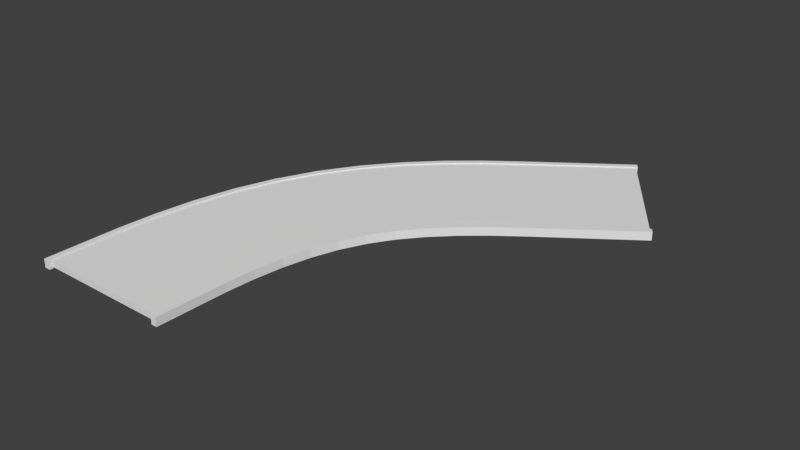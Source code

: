 # Source: road45.blend  (saved by Blender 2.79.0; exported with 4.5.12 LTS)
import bpy
from mathutils import Matrix  # noqa: F401  (used for matrix-valued properties, if any)

bpy.ops.wm.read_factory_settings(use_empty=True)
scene = bpy.context.scene
scene.name = 'Scene'

# ---- collections
col_collection_1 = bpy.data.collections.new('Collection 1'); scene.collection.children.link(col_collection_1)

# ---- world
world_world = bpy.data.worlds.new('World'); scene.world = world_world
world_world.color = (0.05088, 0.05088, 0.05088)
world_world.use_sun_shadow = False
world_world.sun_shadow_jitter_overblur = 0.0
world_world.cycles.sampling_method = 'MANUAL'

# ---- meshes
me_cube_001 = bpy.data.meshes.new('Cube.001')
me_cube_001.from_pydata([(21.47, -0.0002653, -0.002595), (-23.48, 0.0002939, -0.002595), (97.35, 1.439, -0.002595), (72.01, 1.865, -0.002595), (21.47, -0.0002653, 0.08641), (-23.48, 0.0002939, 0.08641), (97.35, 1.439, 0.08641), (72.01, 1.865, 0.08641), (86.63, 1.351, -0.002595), (76.42, 1.267, -0.002595), (66.78, 1.187, -0.002595), (58.47, 1.115, -0.002595), (50.81, 1.04, -0.002595), (43.97, 0.9619, -0.002595), (38.07, 0.8797, -0.002595), (33.22, 0.7924, -0.002595), (29.36, 0.699, -0.002595), (26.4, 0.5988, -0.002595), (24.25, 0.4916, -0.002595), (22.84, 0.3783, -0.002595), (22.06, 0.2601, -0.002595), (21.78, 0.1371, -0.002595), (-23.17, 0.1377, -0.002595), (-22.84, 0.2838, -0.002595), (-21.85, 0.4328, -0.002595), (-19.95, 0.5849, -0.002595), (-16.85, 0.7393, -0.002595), (-12.27, 0.8934, -0.002595), (-6.068, 1.043, -0.002595), (1.674, 1.182, -0.002595), (10.63, 1.308, -0.002595), (20.32, 1.419, -0.002595), (30.44, 1.518, -0.002595), (40.79, 1.608, -0.002595), (51.08, 1.692, -0.002595), (61.29, 1.777, -0.002595), (21.78, 0.1371, 0.08641), (22.06, 0.2601, 0.08641), (22.84, 0.3783, 0.08641), (24.25, 0.4916, 0.08641), (26.4, 0.5988, 0.08641), (29.36, 0.699, 0.08641), (33.22, 0.7924, 0.08641), (38.07, 0.8797, 0.08641), (43.97, 0.9619, 0.08641), (50.81, 1.04, 0.08641), (58.47, 1.115, 0.08641), (66.78, 1.187, 0.08641), (76.42, 1.267, 0.08641), (86.63, 1.351, 0.08641), (61.29, 1.777, 0.08641), (51.08, 1.692, 0.08641), (40.79, 1.608, 0.08641), (30.44, 1.518, 0.08641), (20.32, 1.419, 0.08641), (10.63, 1.308, 0.08641), (1.674, 1.182, 0.08641), (-6.068, 1.043, 0.08641), (-12.27, 0.8934, 0.08641), (-16.85, 0.7393, 0.08641), (-19.95, 0.5849, 0.08641), (-21.85, 0.4328, 0.08641), (-22.84, 0.2838, 0.08641), (-23.17, 0.1377, 0.08641), (-23.61, -0.01234, -0.02651), (-25.6, -0.01231, -0.02651), (72.36, 1.87, -0.02651), (71.23, 1.889, -0.02651), (-23.61, -0.01234, 0.103), (-25.6, -0.01231, 0.103), (72.36, 1.87, 0.103), (71.23, 1.889, 0.103), (62.05, 1.785, -0.02651), (51.75, 1.7, -0.02651), (41.38, 1.614, -0.02651), (30.93, 1.524, -0.02651), (20.71, 1.425, -0.02651), (10.9, 1.313, -0.02651), (1.836, 1.187, -0.02651), (-6.014, 1.046, -0.02651), (-12.3, 0.8957, -0.02651), (-16.94, 0.7402, -0.02651), (-20.07, 0.5844, -0.02651), (-21.98, 0.4309, -0.02651), (-22.96, 0.2806, -0.02651), (-23.29, 0.1333, -0.02651), (-25.27, 0.1333, -0.02651), (-24.94, 0.2817, -0.02651), (-23.96, 0.4333, -0.02651), (-22.03, 0.5885, -0.02651), (-18.85, 0.7464, -0.02651), (-14.14, 0.9043, -0.02651), (-7.75, 1.058, -0.02651), (0.2287, 1.2, -0.02651), (9.433, 1.328, -0.02651), (19.37, 1.442, -0.02651), (29.7, 1.542, -0.02651), (40.24, 1.633, -0.02651), (50.63, 1.718, -0.02651), (60.93, 1.803, -0.02651), (-23.29, 0.1333, 0.103), (-22.96, 0.2806, 0.103), (-21.98, 0.4309, 0.103), (-20.07, 0.5844, 0.103), (-16.94, 0.7402, 0.103), (-12.3, 0.8957, 0.103), (-6.014, 1.046, 0.103), (1.836, 1.187, 0.103), (10.9, 1.313, 0.103), (20.71, 1.425, 0.103), (30.93, 1.524, 0.103), (41.38, 1.614, 0.103), (51.75, 1.7, 0.103), (62.05, 1.785, 0.103), (60.93, 1.803, 0.103), (50.63, 1.718, 0.103), (40.24, 1.633, 0.103), (29.7, 1.542, 0.103), (19.37, 1.442, 0.103), (9.433, 1.328, 0.103), (0.2287, 1.2, 0.103), (-7.75, 1.058, 0.103), (-14.14, 0.9043, 0.103), (-18.85, 0.7464, 0.103), (-22.03, 0.5885, 0.103), (-23.96, 0.4333, 0.103), (-24.94, 0.2817, 0.103), (-25.27, 0.1333, 0.103), (23.53, -0.01292, -0.02651), (21.54, -0.0129, -0.02651), (98.93, 1.423, -0.02651), (97.81, 1.442, -0.02651), (23.53, -0.01292, 0.103), (21.54, -0.0129, 0.103), (98.93, 1.423, 0.103), (97.81, 1.442, 0.103), (88.63, 1.338, -0.02651), (78.33, 1.253, -0.02651), (68.52, 1.172, -0.02651), (60.2, 1.1, -0.02651), (52.56, 1.026, -0.02651), (45.76, 0.9488, -0.02651), (39.92, 0.868, -0.02651), (35.14, 0.7826, -0.02651), (31.34, 0.6911, -0.02651), (28.42, 0.5926, -0.02651), (26.3, 0.4867, -0.02651), (24.9, 0.3742, -0.02651), (24.14, 0.2564, -0.02651), (23.86, 0.1327, -0.02651), (21.87, 0.1327, -0.02651), (22.15, 0.2574, -0.02651), (22.92, 0.3766, -0.02651), (24.34, 0.4909, -0.02651), (26.5, 0.5989, -0.02651), (29.5, 0.6998, -0.02651), (33.4, 0.7937, -0.02651), (38.31, 0.8815, -0.02651), (44.29, 0.9642, -0.02651), (51.22, 1.043, -0.02651), (58.97, 1.118, -0.02651), (67.38, 1.19, -0.02651), (77.21, 1.272, -0.02651), (87.51, 1.357, -0.02651), (23.86, 0.1327, 0.103), (24.14, 0.2564, 0.103), (24.9, 0.3742, 0.103), (26.3, 0.4867, 0.103), (28.42, 0.5926, 0.103), (31.34, 0.6911, 0.103), (35.14, 0.7826, 0.103), (39.92, 0.868, 0.103), (45.76, 0.9488, 0.103), (52.56, 1.026, 0.103), (60.2, 1.1, 0.103), (68.52, 1.172, 0.103), (78.33, 1.253, 0.103), (88.63, 1.338, 0.103), (87.51, 1.357, 0.103), (77.21, 1.272, 0.103), (67.38, 1.19, 0.103), (58.97, 1.118, 0.103), (51.22, 1.043, 0.103), (44.29, 0.9642, 0.103), (38.31, 0.8815, 0.103), (33.4, 0.7937, 0.103), (29.5, 0.6998, 0.103), (26.5, 0.5989, 0.103), (24.34, 0.4909, 0.103), (22.92, 0.3766, 0.103), (22.15, 0.2574, 0.103), (21.87, 0.1327, 0.103)], [], [(8, 35, 3, 2), (2, 3, 7, 6), (36, 63, 5, 4), (4, 5, 1, 0), (21, 36, 4, 0), (63, 22, 1, 5), (7, 3, 35, 50), (50, 35, 34, 51), (51, 34, 33, 52), (52, 33, 32, 53), (53, 32, 31, 54), (54, 31, 30, 55), (55, 30, 29, 56), (56, 29, 28, 57), (57, 28, 27, 58), (58, 27, 26, 59), (59, 26, 25, 60), (60, 25, 24, 61), (61, 24, 23, 62), (62, 23, 22, 63), (2, 6, 49, 8), (8, 49, 48, 9), (9, 48, 47, 10), (10, 47, 46, 11), (11, 46, 45, 12), (12, 45, 44, 13), (13, 44, 43, 14), (14, 43, 42, 15), (15, 42, 41, 16), (16, 41, 40, 17), (17, 40, 39, 18), (18, 39, 38, 19), (19, 38, 37, 20), (20, 37, 36, 21), (6, 7, 50, 49), (49, 50, 51, 48), (48, 51, 52, 47), (47, 52, 53, 46), (46, 53, 54, 45), (45, 54, 55, 44), (44, 55, 56, 43), (43, 56, 57, 42), (42, 57, 58, 41), (41, 58, 59, 40), (40, 59, 60, 39), (39, 60, 61, 38), (38, 61, 62, 37), (37, 62, 63, 36), (0, 1, 22, 21), (21, 22, 23, 20), (20, 23, 24, 19), (19, 24, 25, 18), (18, 25, 26, 17), (17, 26, 27, 16), (16, 27, 28, 15), (15, 28, 29, 14), (14, 29, 30, 13), (13, 30, 31, 12), (12, 31, 32, 11), (11, 32, 33, 10), (10, 33, 34, 9), (9, 34, 35, 8), (72, 99, 67, 66), (66, 67, 71, 70), (100, 127, 69, 68), (68, 69, 65, 64), (85, 100, 68, 64), (127, 86, 65, 69), (71, 67, 99, 114), (114, 99, 98, 115), (115, 98, 97, 116), (116, 97, 96, 117), (117, 96, 95, 118), (118, 95, 94, 119), (119, 94, 93, 120), (120, 93, 92, 121), (121, 92, 91, 122), (122, 91, 90, 123), (123, 90, 89, 124), (124, 89, 88, 125), (125, 88, 87, 126), (126, 87, 86, 127), (66, 70, 113, 72), (72, 113, 112, 73), (73, 112, 111, 74), (74, 111, 110, 75), (75, 110, 109, 76), (76, 109, 108, 77), (77, 108, 107, 78), (78, 107, 106, 79), (79, 106, 105, 80), (80, 105, 104, 81), (81, 104, 103, 82), (82, 103, 102, 83), (83, 102, 101, 84), (84, 101, 100, 85), (70, 71, 114, 113), (113, 114, 115, 112), (112, 115, 116, 111), (111, 116, 117, 110), (110, 117, 118, 109), (109, 118, 119, 108), (108, 119, 120, 107), (107, 120, 121, 106), (106, 121, 122, 105), (105, 122, 123, 104), (104, 123, 124, 103), (103, 124, 125, 102), (102, 125, 126, 101), (101, 126, 127, 100), (64, 65, 86, 85), (85, 86, 87, 84), (84, 87, 88, 83), (83, 88, 89, 82), (82, 89, 90, 81), (81, 90, 91, 80), (80, 91, 92, 79), (79, 92, 93, 78), (78, 93, 94, 77), (77, 94, 95, 76), (76, 95, 96, 75), (75, 96, 97, 74), (74, 97, 98, 73), (73, 98, 99, 72), (136, 163, 131, 130), (130, 131, 135, 134), (164, 191, 133, 132), (132, 133, 129, 128), (149, 164, 132, 128), (191, 150, 129, 133), (135, 131, 163, 178), (178, 163, 162, 179), (179, 162, 161, 180), (180, 161, 160, 181), (181, 160, 159, 182), (182, 159, 158, 183), (183, 158, 157, 184), (184, 157, 156, 185), (185, 156, 155, 186), (186, 155, 154, 187), (187, 154, 153, 188), (188, 153, 152, 189), (189, 152, 151, 190), (190, 151, 150, 191), (130, 134, 177, 136), (136, 177, 176, 137), (137, 176, 175, 138), (138, 175, 174, 139), (139, 174, 173, 140), (140, 173, 172, 141), (141, 172, 171, 142), (142, 171, 170, 143), (143, 170, 169, 144), (144, 169, 168, 145), (145, 168, 167, 146), (146, 167, 166, 147), (147, 166, 165, 148), (148, 165, 164, 149), (134, 135, 178, 177), (177, 178, 179, 176), (176, 179, 180, 175), (175, 180, 181, 174), (174, 181, 182, 173), (173, 182, 183, 172), (172, 183, 184, 171), (171, 184, 185, 170), (170, 185, 186, 169), (169, 186, 187, 168), (168, 187, 188, 167), (167, 188, 189, 166), (166, 189, 190, 165), (165, 190, 191, 164), (128, 129, 150, 149), (149, 150, 151, 148), (148, 151, 152, 147), (147, 152, 153, 146), (146, 153, 154, 145), (145, 154, 155, 144), (144, 155, 156, 143), (143, 156, 157, 142), (142, 157, 158, 141), (141, 158, 159, 140), (140, 159, 160, 139), (139, 160, 161, 138), (138, 161, 162, 137), (137, 162, 163, 136)])
_uv = me_cube_001.uv_layers.new(name='UVMap')
_uv.uv.foreach_set('vector', [0.0, 0.0, 1.0, 0.0, 1.0, 1.0, 0.0, 1.0, 0.0, 0.0, 1.0, 0.0, 1.0, 1.0, 0.0, 1.0, 0.0, 0.0, 1.0, 0.0, 1.0, 1.0, 0.0, 1.0, 0.0, 0.0, 1.0, 0.0, 1.0, 1.0, 0.0, 1.0, 0.0, 0.0, 1.0, 0.0, 1.0, 1.0, 0.0, 1.0, 0.0, 0.0, 1.0, 0.0, 1.0, 1.0, 0.0, 1.0, 0.0, 0.0, 1.0, 0.0, 1.0, 1.0, 0.0, 1.0, 0.0, 0.0, 1.0, 0.0, 1.0, 1.0, 0.0, 1.0, 0.0, 0.0, 1.0, 0.0, 1.0, 1.0, 0.0, 1.0, 0.0, 0.0, 1.0, 0.0, 1.0, 1.0, 0.0, 1.0, 0.0, 0.0, 1.0, 0.0, 1.0, 1.0, 0.0, 1.0, 0.0, 0.0, 1.0, 0.0, 1.0, 1.0, 0.0, 1.0, 0.0, 0.0, 1.0, 0.0, 1.0, 1.0, 0.0, 1.0, 0.0, 0.0, 1.0, 0.0, 1.0, 1.0, 0.0, 1.0, 0.0, 0.0, 1.0, 0.0, 1.0, 1.0, 0.0, 1.0, 0.0, 0.0, 1.0, 0.0, 1.0, 1.0, 0.0, 1.0, 0.0, 0.0, 1.0, 0.0, 1.0, 1.0, 0.0, 1.0, 0.0, 0.0, 1.0, 0.0, 1.0, 1.0, 0.0, 1.0, 0.0, 0.0, 1.0, 0.0, 1.0, 1.0, 0.0, 1.0, 0.0, 0.0, 1.0, 0.0, 1.0, 1.0, 0.0, 1.0, 0.0, 0.0, 1.0, 0.0, 1.0, 1.0, 0.0, 1.0, 0.0, 0.0, 1.0, 0.0, 1.0, 1.0, 0.0, 1.0, 0.0, 0.0, 1.0, 0.0, 1.0, 1.0, 0.0, 1.0, 0.0, 0.0, 1.0, 0.0, 1.0, 1.0, 0.0, 1.0, 0.0, 0.0, 1.0, 0.0, 1.0, 1.0, 0.0, 1.0, 0.0, 0.0, 1.0, 0.0, 1.0, 1.0, 0.0, 1.0, 0.0, 0.0, 1.0, 0.0, 1.0, 1.0, 0.0, 1.0, 0.0, 0.0, 1.0, 0.0, 1.0, 1.0, 0.0, 1.0, 0.0, 0.0, 1.0, 0.0, 1.0, 1.0, 0.0, 1.0, 0.0, 0.0, 1.0, 0.0, 1.0, 1.0, 0.0, 1.0, 0.0, 0.0, 1.0, 0.0, 1.0, 1.0, 0.0, 1.0, 0.0, 0.0, 1.0, 0.0, 1.0, 1.0, 0.0, 1.0, 0.0, 0.0, 1.0, 0.0, 1.0, 1.0, 0.0, 1.0, 0.0, 0.0, 1.0, 0.0, 1.0, 1.0, 0.0, 1.0, 0.0, 0.0, 1.0, 0.0, 1.0, 1.0, 0.0, 1.0, 0.0, 0.0, 1.0, 0.0, 1.0, 1.0, 0.0, 1.0, 0.0, 0.0, 1.0, 0.0, 1.0, 1.0, 0.0, 1.0, 0.0, 0.0, 1.0, 0.0, 1.0, 1.0, 0.0, 1.0, 0.0, 0.0, 1.0, 0.0, 1.0, 1.0, 0.0, 1.0, 0.0, 0.0, 1.0, 0.0, 1.0, 1.0, 0.0, 1.0, 0.0, 0.0, 1.0, 0.0, 1.0, 1.0, 0.0, 1.0, 0.0, 0.0, 1.0, 0.0, 1.0, 1.0, 0.0, 1.0, 0.0, 0.0, 1.0, 0.0, 1.0, 1.0, 0.0, 1.0, 0.0, 0.0, 1.0, 0.0, 1.0, 1.0, 0.0, 1.0, 0.0, 0.0, 1.0, 0.0, 1.0, 1.0, 0.0, 1.0, 0.0, 0.0, 1.0, 0.0, 1.0, 1.0, 0.0, 1.0, 0.0, 0.0, 1.0, 0.0, 1.0, 1.0, 0.0, 1.0, 0.0, 0.0, 1.0, 0.0, 1.0, 1.0, 0.0, 1.0, 0.0, 0.0, 1.0, 0.0, 1.0, 1.0, 0.0, 1.0, 0.0, 0.0, 1.0, 0.0, 1.0, 1.0, 0.0, 1.0, 0.0, 0.0, 1.0, 0.0, 1.0, 1.0, 0.0, 1.0, 0.0, 0.0, 1.0, 0.0, 1.0, 1.0, 0.0, 1.0, 0.0, 0.0, 1.0, 0.0, 1.0, 1.0, 0.0, 1.0, 0.0, 0.0, 1.0, 0.0, 1.0, 1.0, 0.0, 1.0, 0.0, 0.0, 1.0, 0.0, 1.0, 1.0, 0.0, 1.0, 0.0, 0.0, 1.0, 0.0, 1.0, 1.0, 0.0, 1.0, 0.0, 0.0, 1.0, 0.0, 1.0, 1.0, 0.0, 1.0, 0.0, 0.0, 1.0, 0.0, 1.0, 1.0, 0.0, 1.0, 0.0, 0.0, 1.0, 0.0, 1.0, 1.0, 0.0, 1.0, 0.0, 0.0, 1.0, 0.0, 1.0, 1.0, 0.0, 1.0, 0.0, 0.0, 1.0, 0.0, 1.0, 1.0, 0.0, 1.0, 0.0, 0.0, 1.0, 0.0, 1.0, 1.0, 0.0, 1.0, 0.0, 0.0, 1.0, 0.0, 1.0, 1.0, 0.0, 1.0, 0.0, 0.0, 1.0, 0.0, 1.0, 1.0, 0.0, 1.0, 0.0, 0.0, 1.0, 0.0, 1.0, 1.0, 0.0, 1.0, 0.0, 0.0, 1.0, 0.0, 1.0, 1.0, 0.0, 1.0, 0.0, 0.0, 1.0, 0.0, 1.0, 1.0, 0.0, 1.0, 0.0, 0.0, 1.0, 0.0, 1.0, 1.0, 0.0, 1.0, 0.0, 0.0, 1.0, 0.0, 1.0, 1.0, 0.0, 1.0, 0.0, 0.0, 1.0, 0.0, 1.0, 1.0, 0.0, 1.0, 0.0, 0.0, 1.0, 0.0, 1.0, 1.0, 0.0, 1.0, 0.0, 0.0, 1.0, 0.0, 1.0, 1.0, 0.0, 1.0, 0.0, 0.0, 1.0, 0.0, 1.0, 1.0, 0.0, 1.0, 0.0, 0.0, 1.0, 0.0, 1.0, 1.0, 0.0, 1.0, 0.0, 0.0, 1.0, 0.0, 1.0, 1.0, 0.0, 1.0, 0.0, 0.0, 1.0, 0.0, 1.0, 1.0, 0.0, 1.0, 0.0, 0.0, 1.0, 0.0, 1.0, 1.0, 0.0, 1.0, 0.0, 0.0, 1.0, 0.0, 1.0, 1.0, 0.0, 1.0, 0.0, 0.0, 1.0, 0.0, 1.0, 1.0, 0.0, 1.0, 0.0, 0.0, 1.0, 0.0, 1.0, 1.0, 0.0, 1.0, 0.0, 0.0, 1.0, 0.0, 1.0, 1.0, 0.0, 1.0, 0.0, 0.0, 1.0, 0.0, 1.0, 1.0, 0.0, 1.0, 0.0, 0.0, 1.0, 0.0, 1.0, 1.0, 0.0, 1.0, 0.0, 0.0, 1.0, 0.0, 1.0, 1.0, 0.0, 1.0, 0.0, 0.0, 1.0, 0.0, 1.0, 1.0, 0.0, 1.0, 0.0, 0.0, 1.0, 0.0, 1.0, 1.0, 0.0, 1.0, 0.0, 0.0, 1.0, 0.0, 1.0, 1.0, 0.0, 1.0, 0.0, 0.0, 1.0, 0.0, 1.0, 1.0, 0.0, 1.0, 0.0, 0.0, 1.0, 0.0, 1.0, 1.0, 0.0, 1.0, 0.0, 0.0, 1.0, 0.0, 1.0, 1.0, 0.0, 1.0, 0.0, 0.0, 1.0, 0.0, 1.0, 1.0, 0.0, 1.0, 0.0, 0.0, 1.0, 0.0, 1.0, 1.0, 0.0, 1.0, 0.0, 0.0, 1.0, 0.0, 1.0, 1.0, 0.0, 1.0, 0.0, 0.0, 1.0, 0.0, 1.0, 1.0, 0.0, 1.0, 0.0, 0.0, 1.0, 0.0, 1.0, 1.0, 0.0, 1.0, 0.0, 0.0, 1.0, 0.0, 1.0, 1.0, 0.0, 1.0, 0.0, 0.0, 1.0, 0.0, 1.0, 1.0, 0.0, 1.0, 0.0, 0.0, 1.0, 0.0, 1.0, 1.0, 0.0, 1.0, 0.0, 0.0, 1.0, 0.0, 1.0, 1.0, 0.0, 1.0, 0.0, 0.0, 1.0, 0.0, 1.0, 1.0, 0.0, 1.0, 0.0, 0.0, 1.0, 0.0, 1.0, 1.0, 0.0, 1.0, 0.0, 0.0, 1.0, 0.0, 1.0, 1.0, 0.0, 1.0, 0.0, 0.0, 1.0, 0.0, 1.0, 1.0, 0.0, 1.0, 0.0, 0.0, 1.0, 0.0, 1.0, 1.0, 0.0, 1.0, 0.0, 0.0, 1.0, 0.0, 1.0, 1.0, 0.0, 1.0, 0.0, 0.0, 1.0, 0.0, 1.0, 1.0, 0.0, 1.0, 0.0, 0.0, 1.0, 0.0, 1.0, 1.0, 0.0, 1.0, 0.0, 0.0, 1.0, 0.0, 1.0, 1.0, 0.0, 1.0, 0.0, 0.0, 1.0, 0.0, 1.0, 1.0, 0.0, 1.0, 0.0, 0.0, 1.0, 0.0, 1.0, 1.0, 0.0, 1.0, 0.0, 0.0, 1.0, 0.0, 1.0, 1.0, 0.0, 1.0, 0.0, 0.0, 1.0, 0.0, 1.0, 1.0, 0.0, 1.0, 0.0, 0.0, 1.0, 0.0, 1.0, 1.0, 0.0, 1.0, 0.0, 0.0, 1.0, 0.0, 1.0, 1.0, 0.0, 1.0, 0.0, 0.0, 1.0, 0.0, 1.0, 1.0, 0.0, 1.0, 0.0, 0.0, 1.0, 0.0, 1.0, 1.0, 0.0, 1.0, 0.0, 0.0, 1.0, 0.0, 1.0, 1.0, 0.0, 1.0, 0.0, 0.0, 1.0, 0.0, 1.0, 1.0, 0.0, 1.0, 0.0, 0.0, 1.0, 0.0, 1.0, 1.0, 0.0, 1.0, 0.0, 0.0, 1.0, 0.0, 1.0, 1.0, 0.0, 1.0, 0.0, 0.0, 1.0, 0.0, 1.0, 1.0, 0.0, 1.0, 0.0, 0.0, 1.0, 0.0, 1.0, 1.0, 0.0, 1.0, 0.0, 0.0, 1.0, 0.0, 1.0, 1.0, 0.0, 1.0, 0.0, 0.0, 1.0, 0.0, 1.0, 1.0, 0.0, 1.0, 0.0, 0.0, 1.0, 0.0, 1.0, 1.0, 0.0, 1.0, 0.0, 0.0, 1.0, 0.0, 1.0, 1.0, 0.0, 1.0, 0.0, 0.0, 1.0, 0.0, 1.0, 1.0, 0.0, 1.0, 0.0, 0.0, 1.0, 0.0, 1.0, 1.0, 0.0, 1.0, 0.0, 0.0, 1.0, 0.0, 1.0, 1.0, 0.0, 1.0, 0.0, 0.0, 1.0, 0.0, 1.0, 1.0, 0.0, 1.0, 0.0, 0.0, 1.0, 0.0, 1.0, 1.0, 0.0, 1.0, 0.0, 0.0, 1.0, 0.0, 1.0, 1.0, 0.0, 1.0, 0.0, 0.0, 1.0, 0.0, 1.0, 1.0, 0.0, 1.0, 0.0, 0.0, 1.0, 0.0, 1.0, 1.0, 0.0, 1.0, 0.0, 0.0, 1.0, 0.0, 1.0, 1.0, 0.0, 1.0, 0.0, 0.0, 1.0, 0.0, 1.0, 1.0, 0.0, 1.0, 0.0, 0.0, 1.0, 0.0, 1.0, 1.0, 0.0, 1.0, 0.0, 0.0, 1.0, 0.0, 1.0, 1.0, 0.0, 1.0, 0.0, 0.0, 1.0, 0.0, 1.0, 1.0, 0.0, 1.0, 0.0, 0.0, 1.0, 0.0, 1.0, 1.0, 0.0, 1.0, 0.0, 0.0, 1.0, 0.0, 1.0, 1.0, 0.0, 1.0, 0.0, 0.0, 1.0, 0.0, 1.0, 1.0, 0.0, 1.0, 0.0, 0.0, 1.0, 0.0, 1.0, 1.0, 0.0, 1.0, 0.0, 0.0, 1.0, 0.0, 1.0, 1.0, 0.0, 1.0, 0.0, 0.0, 1.0, 0.0, 1.0, 1.0, 0.0, 1.0, 0.0, 0.0, 1.0, 0.0, 1.0, 1.0, 0.0, 1.0, 0.0, 0.0, 1.0, 0.0, 1.0, 1.0, 0.0, 1.0, 0.0, 0.0, 1.0, 0.0, 1.0, 1.0, 0.0, 1.0, 0.0, 0.0, 1.0, 0.0, 1.0, 1.0, 0.0, 1.0, 0.0, 0.0, 1.0, 0.0, 1.0, 1.0, 0.0, 1.0, 0.0, 0.0, 1.0, 0.0, 1.0, 1.0, 0.0, 1.0, 0.0, 0.0, 1.0, 0.0, 1.0, 1.0, 0.0, 1.0, 0.0, 0.0, 1.0, 0.0, 1.0, 1.0, 0.0, 1.0, 0.0, 0.0, 1.0, 0.0, 1.0, 1.0, 0.0, 1.0, 0.0, 0.0, 1.0, 0.0, 1.0, 1.0, 0.0, 1.0, 0.0, 0.0, 1.0, 0.0, 1.0, 1.0, 0.0, 1.0, 0.0, 0.0, 1.0, 0.0, 1.0, 1.0, 0.0, 1.0, 0.0, 0.0, 1.0, 0.0, 1.0, 1.0, 0.0, 1.0, 0.0, 0.0, 1.0, 0.0, 1.0, 1.0, 0.0, 1.0, 0.0, 0.0, 1.0, 0.0, 1.0, 1.0, 0.0, 1.0, 0.0, 0.0, 1.0, 0.0, 1.0, 1.0, 0.0, 1.0, 0.0, 0.0, 1.0, 0.0, 1.0, 1.0, 0.0, 1.0, 0.0, 0.0, 1.0, 0.0, 1.0, 1.0, 0.0, 1.0, 0.0, 0.0, 1.0, 0.0, 1.0, 1.0, 0.0, 1.0, 0.0, 0.0, 1.0, 0.0, 1.0, 1.0, 0.0, 1.0, 0.0, 0.0, 1.0, 0.0, 1.0, 1.0, 0.0, 1.0, 0.0, 0.0, 1.0, 0.0, 1.0, 1.0, 0.0, 1.0, 0.0, 0.0, 1.0, 0.0, 1.0, 1.0, 0.0, 1.0, 0.0, 0.0, 1.0, 0.0, 1.0, 1.0, 0.0, 1.0, 0.0, 0.0, 1.0, 0.0, 1.0, 1.0, 0.0, 1.0, 0.0, 0.0, 1.0, 0.0, 1.0, 1.0, 0.0, 1.0, 0.0, 0.0, 1.0, 0.0, 1.0, 1.0, 0.0, 1.0, 0.0, 0.0, 1.0, 0.0, 1.0, 1.0, 0.0, 1.0, 0.0, 0.0, 1.0, 0.0, 1.0, 1.0, 0.0, 1.0, 0.0, 0.0, 1.0, 0.0, 1.0, 1.0, 0.0, 1.0, 0.0, 0.0, 1.0, 0.0, 1.0, 1.0, 0.0, 1.0, 0.0, 0.0, 1.0, 0.0, 1.0, 1.0, 0.0, 1.0, 0.0, 0.0, 1.0, 0.0, 1.0, 1.0, 0.0, 1.0, 0.0, 0.0, 1.0, 0.0, 1.0, 1.0, 0.0, 1.0, 0.0, 0.0, 1.0, 0.0, 1.0, 1.0, 0.0, 1.0, 0.0, 0.0, 1.0, 0.0, 1.0, 1.0, 0.0, 1.0, 0.0, 0.0, 1.0, 0.0, 1.0, 1.0, 0.0, 1.0, 0.0, 0.0, 1.0, 0.0, 1.0, 1.0, 0.0, 1.0, 0.0, 0.0, 1.0, 0.0, 1.0, 1.0, 0.0, 1.0, 0.0, 0.0, 1.0, 0.0, 1.0, 1.0, 0.0, 1.0, 0.0, 0.0, 1.0, 0.0, 1.0, 1.0, 0.0, 1.0])
me_cube_001.use_remesh_preserve_volume = False
me_cube_001.use_remesh_preserve_attributes = False
me_cube_001.use_mirror_vertex_groups = False
me_cube_001.update()

# ---- objects
ob_cube = bpy.data.objects.new('Cube', me_cube_001)

# ---- transforms, parenting, visibility, modifiers, constraints
ob_cube.location = (4.178, -5.915, 2.165)
ob_cube.scale = (0.1062, 9.259, 2.387)
ob_cube.lineart.crease_threshold = 0.0

# ---- collection membership
col_collection_1.objects.link(ob_cube)

# ---- scene / render settings (as saved in the file)
scene.frame_start = 1; scene.frame_end = 250; scene.frame_set(1)
scene.render.engine = 'BLENDER_EEVEE_NEXT'
scene.render.resolution_percentage = 50
scene.render.dither_intensity = 0.0
scene.cycles.use_denoising = False
scene.cycles.samples = 128
scene.cycles.sampling_pattern = 'TABULATED_SOBOL'
scene.cycles.use_adaptive_sampling = False
scene.cycles.use_light_tree = False
scene.cycles.blur_glossy = 0.0
scene.cycles.sample_clamp_indirect = 0.0
scene.view_settings.view_transform = 'Standard'
bpy.context.view_layer.update()

# ---- added for rendering (the .blend has no active camera and no usable light): camera, sun
cam_auto = bpy.data.cameras.new('AutoCamera')
cam_auto.lens = 50.0
cam_auto.sensor_width = 36.0
cam_auto.clip_end = 1000.0
ob_auto_camera = bpy.data.objects.new('AutoCamera', cam_auto)
scene.collection.objects.link(ob_auto_camera)
ob_auto_camera.location = (28.4512, -21.6855, 18.5587)
ob_auto_camera.rotation_euler = (1.09748, -7.21219e-08, 0.694738)
scene.camera = ob_auto_camera
light_auto_sun = bpy.data.lights.new('AutoSun', 'SUN')
light_auto_sun.energy = 3.0
light_auto_sun.angle = 0.0523599
ob_auto_sun = bpy.data.objects.new('AutoSun', light_auto_sun)
scene.collection.objects.link(ob_auto_sun)
ob_auto_sun.rotation_euler = (0.872665, 0.174533, 0.523599)
bpy.context.view_layer.update()
